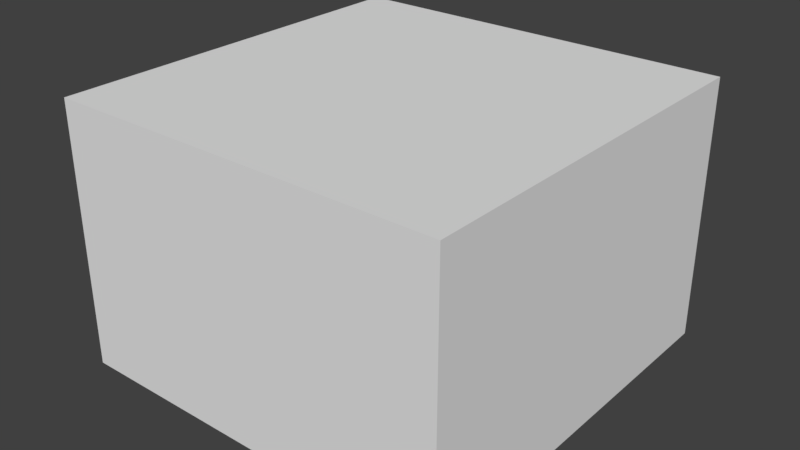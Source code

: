 # Source: Body_Tria.blend  (saved by Blender 2.79.0; exported with 4.5.12 LTS)
import bpy
from mathutils import Matrix  # noqa: F401  (used for matrix-valued properties, if any)

bpy.ops.wm.read_factory_settings(use_empty=True)
scene = bpy.context.scene
scene.name = 'Scene'

# ---- collections
col_collection_1 = bpy.data.collections.new('Collection 1'); scene.collection.children.link(col_collection_1)

# ---- materials (node trees are filled in below, after node groups)
mat_material = bpy.data.materials.new('Material')
mat_material.alpha_threshold = 0.0
mat_material.use_transparent_shadow = False
mat_material.roughness = 0.5
mat_material.line_color = (0.0, 0.0, 0.0, 1.0)

# ---- material node trees

# ---- world
world_world = bpy.data.worlds.new('World'); scene.world = world_world
world_world.color = (0.05088, 0.05088, 0.05088)
world_world.use_sun_shadow = False
world_world.sun_shadow_jitter_overblur = 0.0
world_world.cycles.sampling_method = 'MANUAL'

# ---- meshes
me_body = bpy.data.meshes.new('Body')
me_body.from_pydata([(0.15, 0.5, -0.1), (0.15, 0.2, -0.1), (-0.15, 0.2, -0.1), (-0.15, 0.5, -0.1), (0.15, 0.5, 0.1), (0.15, 0.2, 0.1), (-0.15, 0.2, 0.1), (-0.15, 0.5, 0.1)], [], [(0, 2, 3), (4, 6, 5), (4, 1, 0), (5, 2, 1), (6, 3, 2), (0, 7, 4), (0, 1, 2), (4, 7, 6), (4, 5, 1), (5, 6, 2), (6, 7, 3), (0, 3, 7)])
_uv = me_body.uv_layers.new(name='UVMap')
_uv.uv.foreach_set('vector', [4.683e-07, 0.5, 0.4286, 1.0, 0.0, 1.0, 0.4286, 0.0, 5.96e-07, 0.5, 0.0, 4.967e-07, 0.7143, 1.0, 1.0, 0.5, 1.0, 1.0, 0.4286, 1.0, 0.7143, 0.5, 0.7143, 1.0, 0.7143, 0.5, 1.0, 0.0, 1.0, 0.5, 0.7143, 9.437e-07, 0.4286, 0.5, 0.4286, 0.0, 4.683e-07, 0.5, 0.4286, 0.5, 0.4286, 1.0, 0.4286, 0.0, 0.4286, 0.5, 5.96e-07, 0.5, 0.7143, 1.0, 0.7143, 0.5, 1.0, 0.5, 0.4286, 1.0, 0.4286, 0.5, 0.7143, 0.5, 0.7143, 0.5, 0.7143, 0.0, 1.0, 0.0, 0.7143, 9.437e-07, 0.7143, 0.5, 0.4286, 0.5])
me_body.materials.append(mat_material)
me_body.use_remesh_preserve_volume = False
me_body.use_remesh_preserve_attributes = False
me_body.use_mirror_vertex_groups = False
me_body.update()

# ---- objects
ob_body = bpy.data.objects.new('Body', me_body)

# ---- transforms, parenting, visibility, modifiers, constraints
ob_body.location = (0.0, 0.0, 0.0)
ob_body.lock_rotations_4d = False
ob_body.empty_display_type = 'ARROWS'
ob_body.lineart.crease_threshold = 0.0

# ---- collection membership
col_collection_1.objects.link(ob_body)

# ---- scene / render settings (as saved in the file)
scene.frame_start = 1; scene.frame_end = 250; scene.frame_set(1)
scene.render.engine = 'BLENDER_EEVEE_NEXT'
scene.render.resolution_percentage = 50
scene.render.dither_intensity = 0.0
scene.cycles.use_denoising = False
scene.cycles.samples = 128
scene.cycles.sampling_pattern = 'TABULATED_SOBOL'
scene.cycles.use_adaptive_sampling = False
scene.cycles.use_light_tree = False
scene.cycles.blur_glossy = 0.0
scene.cycles.sample_clamp_indirect = 0.0
scene.view_settings.view_transform = 'Standard'
bpy.context.view_layer.update()

# ---- added for rendering (the .blend has no active camera and no usable light): camera, sun
cam_auto = bpy.data.cameras.new('AutoCamera')
cam_auto.lens = 50.0
cam_auto.sensor_width = 36.0
cam_auto.clip_end = 1000.0
ob_auto_camera = bpy.data.objects.new('AutoCamera', cam_auto)
scene.collection.objects.link(ob_auto_camera)
ob_auto_camera.location = (0.43397, -0.170764, 0.347176)
ob_auto_camera.rotation_euler = (1.09748, -7.21219e-08, 0.694738)
scene.camera = ob_auto_camera
light_auto_sun = bpy.data.lights.new('AutoSun', 'SUN')
light_auto_sun.energy = 3.0
light_auto_sun.angle = 0.0523599
ob_auto_sun = bpy.data.objects.new('AutoSun', light_auto_sun)
scene.collection.objects.link(ob_auto_sun)
ob_auto_sun.rotation_euler = (0.872665, 0.174533, 0.523599)
bpy.context.view_layer.update()
